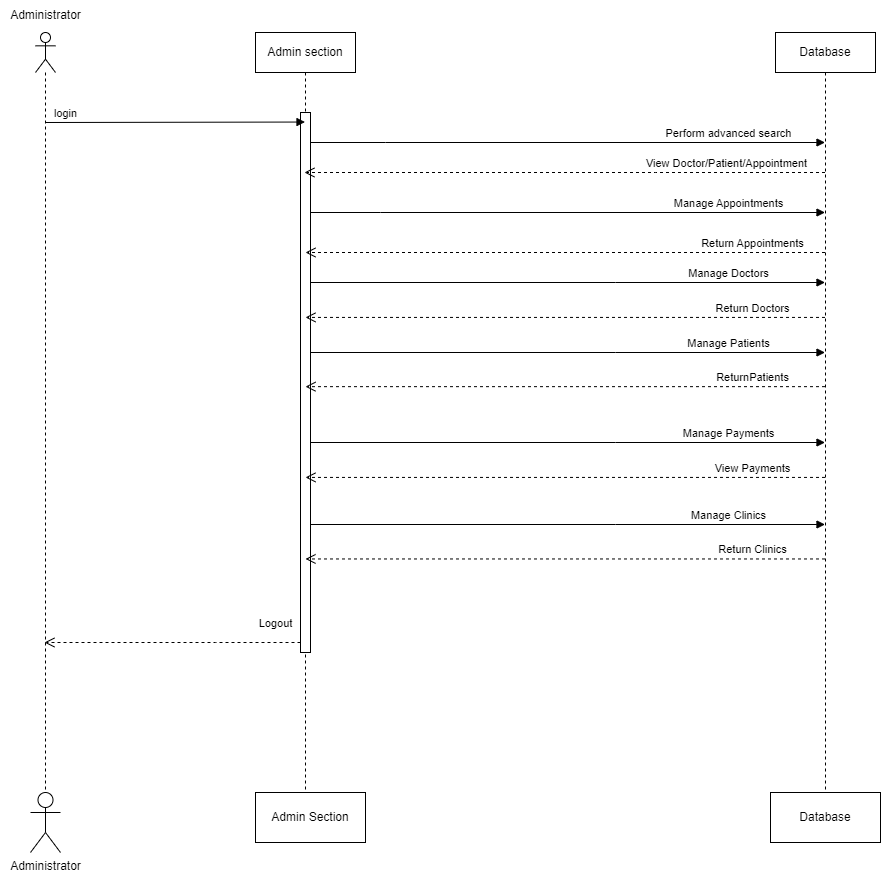

The diagram above was exported from draw.io. Its source (the exported page's mxGraphModel, read from the mxfile embedded in the PNG):
<mxGraphModel dx="1615" dy="832" grid="1" gridSize="10" guides="1" tooltips="1" connect="1" arrows="1" fold="1" page="1" pageScale="1" pageWidth="850" pageHeight="1100" math="0" shadow="0">
  <root>
    <mxCell id="0" />
    <mxCell id="1" parent="0" />
    <mxCell id="oacFQ-qzIBzA_qDlfyC5-3" value="" style="shape=umlLifeline;perimeter=lifelinePerimeter;whiteSpace=wrap;html=1;container=1;dropTarget=0;collapsible=0;recursiveResize=0;outlineConnect=0;portConstraint=eastwest;newEdgeStyle={&quot;edgeStyle&quot;:&quot;elbowEdgeStyle&quot;,&quot;elbow&quot;:&quot;vertical&quot;,&quot;curved&quot;:0,&quot;rounded&quot;:0};participant=umlActor;" parent="1" vertex="1">
      <mxGeometry x="60" y="40" width="20" height="760" as="geometry" />
    </mxCell>
    <mxCell id="oacFQ-qzIBzA_qDlfyC5-6" value="Admin section" style="shape=umlLifeline;perimeter=lifelinePerimeter;whiteSpace=wrap;html=1;container=0;dropTarget=0;collapsible=0;recursiveResize=0;outlineConnect=0;portConstraint=eastwest;newEdgeStyle={&quot;edgeStyle&quot;:&quot;elbowEdgeStyle&quot;,&quot;elbow&quot;:&quot;vertical&quot;,&quot;curved&quot;:0,&quot;rounded&quot;:0};" parent="1" vertex="1">
      <mxGeometry x="280" y="40" width="100" height="760" as="geometry" />
    </mxCell>
    <mxCell id="oacFQ-qzIBzA_qDlfyC5-7" value="" style="html=1;points=[];perimeter=orthogonalPerimeter;outlineConnect=0;targetShapes=umlLifeline;portConstraint=eastwest;newEdgeStyle={&quot;edgeStyle&quot;:&quot;elbowEdgeStyle&quot;,&quot;elbow&quot;:&quot;vertical&quot;,&quot;curved&quot;:0,&quot;rounded&quot;:0};" parent="oacFQ-qzIBzA_qDlfyC5-6" vertex="1">
      <mxGeometry x="45" y="80" width="10" height="540" as="geometry" />
    </mxCell>
    <mxCell id="oacFQ-qzIBzA_qDlfyC5-8" value="Administrator" style="text;html=1;align=center;verticalAlign=middle;resizable=0;points=[];autosize=1;strokeColor=none;fillColor=none;" parent="1" vertex="1">
      <mxGeometry x="25" y="8" width="90" height="30" as="geometry" />
    </mxCell>
    <mxCell id="oacFQ-qzIBzA_qDlfyC5-11" value="login" style="html=1;verticalAlign=bottom;endArrow=block;edgeStyle=elbowEdgeStyle;elbow=vertical;curved=0;rounded=0;" parent="1" target="oacFQ-qzIBzA_qDlfyC5-6" edge="1">
      <mxGeometry x="-0.8516" width="80" relative="1" as="geometry">
        <mxPoint x="70" y="130" as="sourcePoint" />
        <mxPoint x="150" y="130" as="targetPoint" />
        <mxPoint as="offset" />
      </mxGeometry>
    </mxCell>
    <mxCell id="oacFQ-qzIBzA_qDlfyC5-14" value="Database" style="shape=umlLifeline;perimeter=lifelinePerimeter;whiteSpace=wrap;html=1;container=1;dropTarget=0;collapsible=0;recursiveResize=0;outlineConnect=0;portConstraint=eastwest;newEdgeStyle={&quot;edgeStyle&quot;:&quot;elbowEdgeStyle&quot;,&quot;elbow&quot;:&quot;vertical&quot;,&quot;curved&quot;:0,&quot;rounded&quot;:0};" parent="1" vertex="1">
      <mxGeometry x="800" y="40" width="100" height="760" as="geometry" />
    </mxCell>
    <mxCell id="oacFQ-qzIBzA_qDlfyC5-16" value="Perform advanced search" style="html=1;verticalAlign=bottom;endArrow=block;edgeStyle=elbowEdgeStyle;elbow=vertical;curved=0;rounded=0;" parent="1" source="oacFQ-qzIBzA_qDlfyC5-7" target="oacFQ-qzIBzA_qDlfyC5-14" edge="1">
      <mxGeometry x="0.6254" width="80" relative="1" as="geometry">
        <mxPoint x="370" y="150" as="sourcePoint" />
        <mxPoint x="590" y="150" as="targetPoint" />
        <mxPoint as="offset" />
        <Array as="points">
          <mxPoint x="410" y="150" />
        </Array>
      </mxGeometry>
    </mxCell>
    <mxCell id="oacFQ-qzIBzA_qDlfyC5-17" value="View Doctor/Patient/Appointment" style="html=1;verticalAlign=bottom;endArrow=open;dashed=1;endSize=8;edgeStyle=elbowEdgeStyle;elbow=vertical;curved=0;rounded=0;" parent="1" source="oacFQ-qzIBzA_qDlfyC5-14" target="oacFQ-qzIBzA_qDlfyC5-6" edge="1">
      <mxGeometry x="-0.6173" relative="1" as="geometry">
        <mxPoint x="760" y="180" as="sourcePoint" />
        <mxPoint x="680" y="180" as="targetPoint" />
        <Array as="points">
          <mxPoint x="680" y="180" />
        </Array>
        <mxPoint x="1" as="offset" />
      </mxGeometry>
    </mxCell>
    <mxCell id="oacFQ-qzIBzA_qDlfyC5-18" value="Manage Appointments" style="html=1;verticalAlign=bottom;endArrow=block;edgeStyle=elbowEdgeStyle;elbow=vertical;curved=0;rounded=0;" parent="1" source="oacFQ-qzIBzA_qDlfyC5-7" target="oacFQ-qzIBzA_qDlfyC5-14" edge="1">
      <mxGeometry x="0.6254" width="80" relative="1" as="geometry">
        <mxPoint x="330" y="220" as="sourcePoint" />
        <mxPoint x="755" y="220" as="targetPoint" />
        <mxPoint as="offset" />
        <Array as="points">
          <mxPoint x="405" y="220" />
        </Array>
      </mxGeometry>
    </mxCell>
    <mxCell id="oacFQ-qzIBzA_qDlfyC5-19" value="Return Appointments" style="html=1;verticalAlign=bottom;endArrow=open;dashed=1;endSize=8;edgeStyle=elbowEdgeStyle;elbow=vertical;curved=0;rounded=0;" parent="1" source="oacFQ-qzIBzA_qDlfyC5-14" edge="1">
      <mxGeometry x="-0.7233" relative="1" as="geometry">
        <mxPoint x="760" y="260" as="sourcePoint" />
        <mxPoint x="330" y="260" as="targetPoint" />
        <mxPoint as="offset" />
        <Array as="points">
          <mxPoint x="790" y="260" />
          <mxPoint x="790" y="250" />
        </Array>
      </mxGeometry>
    </mxCell>
    <mxCell id="oacFQ-qzIBzA_qDlfyC5-21" value="Manage Doctors" style="html=1;verticalAlign=bottom;endArrow=block;edgeStyle=elbowEdgeStyle;elbow=vertical;curved=0;rounded=0;" parent="1" source="oacFQ-qzIBzA_qDlfyC5-7" target="oacFQ-qzIBzA_qDlfyC5-14" edge="1">
      <mxGeometry x="0.6254" width="80" relative="1" as="geometry">
        <mxPoint x="360" y="295" as="sourcePoint" />
        <mxPoint x="755" y="294.5" as="targetPoint" />
        <mxPoint as="offset" />
        <Array as="points">
          <mxPoint x="640" y="290" />
        </Array>
      </mxGeometry>
    </mxCell>
    <mxCell id="oacFQ-qzIBzA_qDlfyC5-22" value="Return&amp;nbsp;Doctors" style="html=1;verticalAlign=bottom;endArrow=open;dashed=1;endSize=8;edgeStyle=elbowEdgeStyle;elbow=vertical;curved=0;rounded=0;" parent="1" source="oacFQ-qzIBzA_qDlfyC5-14" edge="1">
      <mxGeometry x="-0.7233" relative="1" as="geometry">
        <mxPoint x="760" y="324.5" as="sourcePoint" />
        <mxPoint x="330" y="324.5" as="targetPoint" />
        <mxPoint as="offset" />
      </mxGeometry>
    </mxCell>
    <mxCell id="oacFQ-qzIBzA_qDlfyC5-23" value="Manage Patients" style="html=1;verticalAlign=bottom;endArrow=block;edgeStyle=elbowEdgeStyle;elbow=vertical;curved=0;rounded=0;" parent="1" target="oacFQ-qzIBzA_qDlfyC5-14" edge="1">
      <mxGeometry x="0.6254" width="80" relative="1" as="geometry">
        <mxPoint x="335" y="360" as="sourcePoint" />
        <mxPoint x="760" y="360" as="targetPoint" />
        <mxPoint as="offset" />
        <Array as="points">
          <mxPoint x="640" y="360" />
        </Array>
      </mxGeometry>
    </mxCell>
    <mxCell id="oacFQ-qzIBzA_qDlfyC5-24" value="ReturnPatients" style="html=1;verticalAlign=bottom;endArrow=open;dashed=1;endSize=8;edgeStyle=elbowEdgeStyle;elbow=vertical;curved=0;rounded=0;" parent="1" source="oacFQ-qzIBzA_qDlfyC5-14" edge="1">
      <mxGeometry x="-0.7233" relative="1" as="geometry">
        <mxPoint x="760" y="394.5" as="sourcePoint" />
        <mxPoint x="330" y="394.5" as="targetPoint" />
        <mxPoint as="offset" />
      </mxGeometry>
    </mxCell>
    <mxCell id="oacFQ-qzIBzA_qDlfyC5-25" value="Manage Payments" style="html=1;verticalAlign=bottom;endArrow=block;edgeStyle=elbowEdgeStyle;elbow=vertical;curved=0;rounded=0;" parent="1" target="oacFQ-qzIBzA_qDlfyC5-14" edge="1">
      <mxGeometry x="0.6254" width="80" relative="1" as="geometry">
        <mxPoint x="335" y="450" as="sourcePoint" />
        <mxPoint x="760" y="450" as="targetPoint" />
        <mxPoint as="offset" />
        <Array as="points">
          <mxPoint x="640" y="450" />
        </Array>
      </mxGeometry>
    </mxCell>
    <mxCell id="oacFQ-qzIBzA_qDlfyC5-26" value="View Payments" style="html=1;verticalAlign=bottom;endArrow=open;dashed=1;endSize=8;edgeStyle=elbowEdgeStyle;elbow=vertical;curved=0;rounded=0;" parent="1" source="oacFQ-qzIBzA_qDlfyC5-14" edge="1">
      <mxGeometry x="-0.7233" relative="1" as="geometry">
        <mxPoint x="760" y="484.5" as="sourcePoint" />
        <mxPoint x="330" y="484.5" as="targetPoint" />
        <mxPoint as="offset" />
      </mxGeometry>
    </mxCell>
    <mxCell id="oacFQ-qzIBzA_qDlfyC5-27" value="Manage Clinics" style="html=1;verticalAlign=bottom;endArrow=block;edgeStyle=elbowEdgeStyle;elbow=vertical;curved=0;rounded=0;" parent="1" target="oacFQ-qzIBzA_qDlfyC5-14" edge="1">
      <mxGeometry x="0.6254" width="80" relative="1" as="geometry">
        <mxPoint x="335" y="532" as="sourcePoint" />
        <mxPoint x="760" y="532" as="targetPoint" />
        <mxPoint as="offset" />
        <Array as="points">
          <mxPoint x="640" y="532" />
        </Array>
      </mxGeometry>
    </mxCell>
    <mxCell id="oacFQ-qzIBzA_qDlfyC5-28" value="Return Clinics" style="html=1;verticalAlign=bottom;endArrow=open;dashed=1;endSize=8;edgeStyle=elbowEdgeStyle;elbow=vertical;curved=0;rounded=0;" parent="1" source="oacFQ-qzIBzA_qDlfyC5-14" edge="1">
      <mxGeometry x="-0.7233" relative="1" as="geometry">
        <mxPoint x="760" y="566.5" as="sourcePoint" />
        <mxPoint x="330" y="566.5" as="targetPoint" />
        <mxPoint as="offset" />
      </mxGeometry>
    </mxCell>
    <mxCell id="oacFQ-qzIBzA_qDlfyC5-29" value="Logout" style="html=1;verticalAlign=bottom;endArrow=open;dashed=1;endSize=8;edgeStyle=elbowEdgeStyle;elbow=vertical;curved=0;rounded=0;" parent="1" source="oacFQ-qzIBzA_qDlfyC5-7" target="oacFQ-qzIBzA_qDlfyC5-3" edge="1">
      <mxGeometry x="-0.8043" y="-10" relative="1" as="geometry">
        <mxPoint x="300" y="650" as="sourcePoint" />
        <mxPoint x="220" y="650" as="targetPoint" />
        <Array as="points">
          <mxPoint x="240" y="650" />
        </Array>
        <mxPoint as="offset" />
      </mxGeometry>
    </mxCell>
    <mxCell id="oacFQ-qzIBzA_qDlfyC5-71" value="Database" style="html=1;whiteSpace=wrap;" parent="1" vertex="1">
      <mxGeometry x="795" y="800" width="110" height="50" as="geometry" />
    </mxCell>
    <mxCell id="oacFQ-qzIBzA_qDlfyC5-74" value="Admin Section" style="html=1;whiteSpace=wrap;" parent="1" vertex="1">
      <mxGeometry x="280" y="800" width="110" height="50" as="geometry" />
    </mxCell>
    <mxCell id="oacFQ-qzIBzA_qDlfyC5-75" value="Administrator" style="shape=umlActor;verticalLabelPosition=bottom;verticalAlign=top;html=1;" parent="1" vertex="1">
      <mxGeometry x="55" y="800" width="30" height="60" as="geometry" />
    </mxCell>
  </root>
</mxGraphModel>